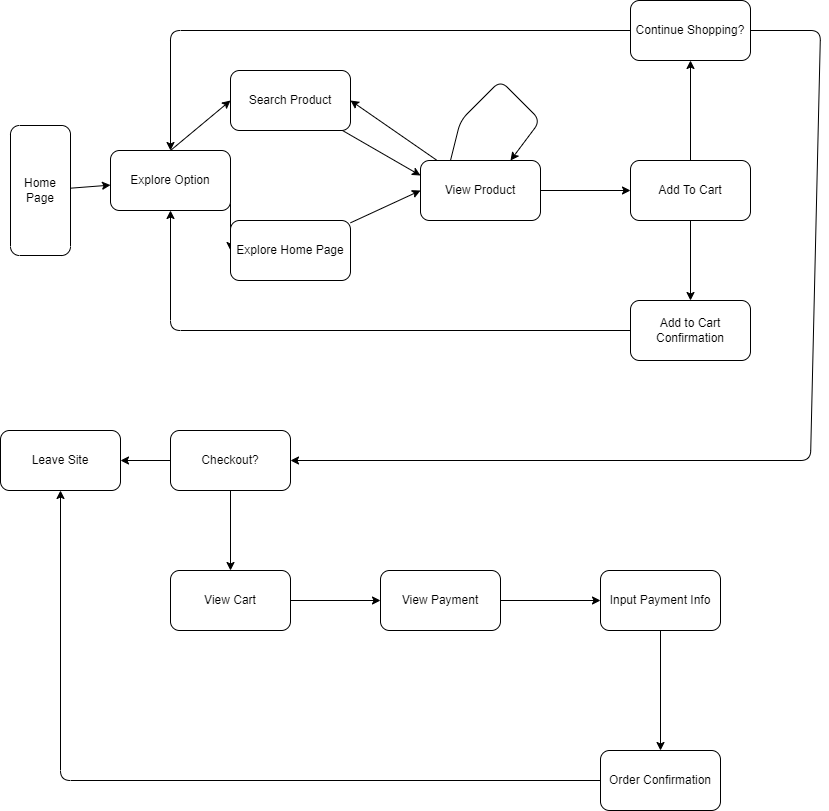

The diagram above was exported from draw.io. Its source (the exported page's mxGraphModel, read from the mxfile embedded in the PNG):
<mxGraphModel dx="1216" dy="784" grid="1" gridSize="10" guides="1" tooltips="1" connect="1" arrows="1" fold="1" page="1" pageScale="1" pageWidth="850" pageHeight="1100" math="0" shadow="0">
  <root>
    <mxCell id="0" />
    <mxCell id="1" parent="0" />
    <mxCell id="4" style="edgeStyle=none;html=1;entryX=0;entryY=0.5;entryDx=0;entryDy=0;exitX=0.5;exitY=0;exitDx=0;exitDy=0;" edge="1" parent="1" source="15" target="3">
      <mxGeometry relative="1" as="geometry" />
    </mxCell>
    <mxCell id="6" style="edgeStyle=none;html=1;entryX=0;entryY=0.5;entryDx=0;entryDy=0;exitX=1;exitY=0.5;exitDx=0;exitDy=0;" edge="1" parent="1" source="15" target="5">
      <mxGeometry relative="1" as="geometry" />
    </mxCell>
    <mxCell id="16" style="edgeStyle=none;html=1;" edge="1" parent="1" source="2" target="15">
      <mxGeometry relative="1" as="geometry" />
    </mxCell>
    <mxCell id="2" value="Home Page" style="rounded=1;whiteSpace=wrap;html=1;arcSize=15;direction=south;" vertex="1" parent="1">
      <mxGeometry x="20" y="145" width="60" height="130" as="geometry" />
    </mxCell>
    <mxCell id="9" style="edgeStyle=none;html=1;entryX=0;entryY=0.25;entryDx=0;entryDy=0;" edge="1" parent="1" source="3" target="7">
      <mxGeometry relative="1" as="geometry">
        <mxPoint x="400" y="210" as="targetPoint" />
      </mxGeometry>
    </mxCell>
    <mxCell id="3" value="Search Product" style="rounded=1;whiteSpace=wrap;html=1;" vertex="1" parent="1">
      <mxGeometry x="240" y="90" width="120" height="60" as="geometry" />
    </mxCell>
    <mxCell id="8" style="edgeStyle=none;html=1;entryX=0;entryY=0.5;entryDx=0;entryDy=0;" edge="1" parent="1" source="5" target="7">
      <mxGeometry relative="1" as="geometry" />
    </mxCell>
    <mxCell id="5" value="Explore Home Page" style="rounded=1;whiteSpace=wrap;html=1;" vertex="1" parent="1">
      <mxGeometry x="240" y="240" width="120" height="60" as="geometry" />
    </mxCell>
    <mxCell id="13" style="edgeStyle=none;html=1;" edge="1" parent="1" source="7" target="11">
      <mxGeometry relative="1" as="geometry" />
    </mxCell>
    <mxCell id="35" style="edgeStyle=none;html=1;entryX=1;entryY=0.5;entryDx=0;entryDy=0;" edge="1" parent="1" source="7" target="3">
      <mxGeometry relative="1" as="geometry" />
    </mxCell>
    <mxCell id="7" value="View Product" style="rounded=1;whiteSpace=wrap;html=1;" vertex="1" parent="1">
      <mxGeometry x="430" y="180" width="120" height="60" as="geometry" />
    </mxCell>
    <mxCell id="10" style="edgeStyle=none;html=1;entryX=0.75;entryY=0;entryDx=0;entryDy=0;exitX=0.25;exitY=0;exitDx=0;exitDy=0;" edge="1" parent="1" source="7" target="7">
      <mxGeometry relative="1" as="geometry">
        <Array as="points">
          <mxPoint x="470" y="140" />
          <mxPoint x="510" y="100" />
          <mxPoint x="550" y="140" />
        </Array>
      </mxGeometry>
    </mxCell>
    <mxCell id="14" style="edgeStyle=none;html=1;entryX=0.5;entryY=0;entryDx=0;entryDy=0;" edge="1" parent="1" source="11" target="12">
      <mxGeometry relative="1" as="geometry" />
    </mxCell>
    <mxCell id="19" style="edgeStyle=none;html=1;" edge="1" parent="1" source="11" target="18">
      <mxGeometry relative="1" as="geometry" />
    </mxCell>
    <mxCell id="11" value="Add To Cart" style="rounded=1;whiteSpace=wrap;html=1;" vertex="1" parent="1">
      <mxGeometry x="640" y="180" width="120" height="60" as="geometry" />
    </mxCell>
    <mxCell id="17" style="edgeStyle=none;html=1;entryX=0.5;entryY=1;entryDx=0;entryDy=0;" edge="1" parent="1" source="12" target="15">
      <mxGeometry relative="1" as="geometry">
        <Array as="points">
          <mxPoint x="180" y="350" />
        </Array>
      </mxGeometry>
    </mxCell>
    <mxCell id="12" value="Add to Cart Confirmation" style="rounded=1;whiteSpace=wrap;html=1;" vertex="1" parent="1">
      <mxGeometry x="640" y="320" width="120" height="60" as="geometry" />
    </mxCell>
    <mxCell id="15" value="Explore Option" style="rounded=1;whiteSpace=wrap;html=1;" vertex="1" parent="1">
      <mxGeometry x="120" y="170" width="120" height="60" as="geometry" />
    </mxCell>
    <mxCell id="20" style="edgeStyle=none;html=1;entryX=0.5;entryY=0;entryDx=0;entryDy=0;" edge="1" parent="1" source="18" target="15">
      <mxGeometry relative="1" as="geometry">
        <Array as="points">
          <mxPoint x="180" y="50" />
        </Array>
      </mxGeometry>
    </mxCell>
    <mxCell id="23" style="edgeStyle=none;html=1;entryX=1;entryY=0.5;entryDx=0;entryDy=0;exitX=1;exitY=0.5;exitDx=0;exitDy=0;" edge="1" parent="1" source="18" target="21">
      <mxGeometry relative="1" as="geometry">
        <Array as="points">
          <mxPoint x="830" y="50" />
          <mxPoint x="820" y="480" />
        </Array>
      </mxGeometry>
    </mxCell>
    <mxCell id="18" value="Continue Shopping?" style="rounded=1;whiteSpace=wrap;html=1;" vertex="1" parent="1">
      <mxGeometry x="640" y="20" width="120" height="60" as="geometry" />
    </mxCell>
    <mxCell id="25" style="edgeStyle=none;html=1;" edge="1" parent="1" source="21" target="24">
      <mxGeometry relative="1" as="geometry" />
    </mxCell>
    <mxCell id="30" style="edgeStyle=none;html=1;" edge="1" parent="1" source="21" target="26">
      <mxGeometry relative="1" as="geometry" />
    </mxCell>
    <mxCell id="21" value="Checkout?" style="rounded=1;whiteSpace=wrap;html=1;" vertex="1" parent="1">
      <mxGeometry x="180" y="450" width="120" height="60" as="geometry" />
    </mxCell>
    <mxCell id="24" value="Leave Site" style="rounded=1;whiteSpace=wrap;html=1;" vertex="1" parent="1">
      <mxGeometry x="10" y="450" width="120" height="60" as="geometry" />
    </mxCell>
    <mxCell id="31" style="edgeStyle=none;html=1;entryX=0;entryY=0.5;entryDx=0;entryDy=0;" edge="1" parent="1" source="26" target="27">
      <mxGeometry relative="1" as="geometry" />
    </mxCell>
    <mxCell id="26" value="View Cart" style="rounded=1;whiteSpace=wrap;html=1;" vertex="1" parent="1">
      <mxGeometry x="180" y="590" width="120" height="60" as="geometry" />
    </mxCell>
    <mxCell id="32" style="edgeStyle=none;html=1;entryX=0;entryY=0.5;entryDx=0;entryDy=0;" edge="1" parent="1" source="27" target="28">
      <mxGeometry relative="1" as="geometry" />
    </mxCell>
    <mxCell id="27" value="View Payment" style="rounded=1;whiteSpace=wrap;html=1;" vertex="1" parent="1">
      <mxGeometry x="390" y="590" width="120" height="60" as="geometry" />
    </mxCell>
    <mxCell id="33" style="edgeStyle=none;html=1;" edge="1" parent="1" source="28" target="29">
      <mxGeometry relative="1" as="geometry" />
    </mxCell>
    <mxCell id="28" value="Input Payment Info" style="rounded=1;whiteSpace=wrap;html=1;" vertex="1" parent="1">
      <mxGeometry x="610" y="590" width="120" height="60" as="geometry" />
    </mxCell>
    <mxCell id="34" style="edgeStyle=none;html=1;entryX=0.5;entryY=1;entryDx=0;entryDy=0;" edge="1" parent="1" source="29" target="24">
      <mxGeometry relative="1" as="geometry">
        <Array as="points">
          <mxPoint x="70" y="800" />
        </Array>
      </mxGeometry>
    </mxCell>
    <mxCell id="29" value="Order Confirmation" style="rounded=1;whiteSpace=wrap;html=1;" vertex="1" parent="1">
      <mxGeometry x="610" y="770" width="120" height="60" as="geometry" />
    </mxCell>
  </root>
</mxGraphModel>